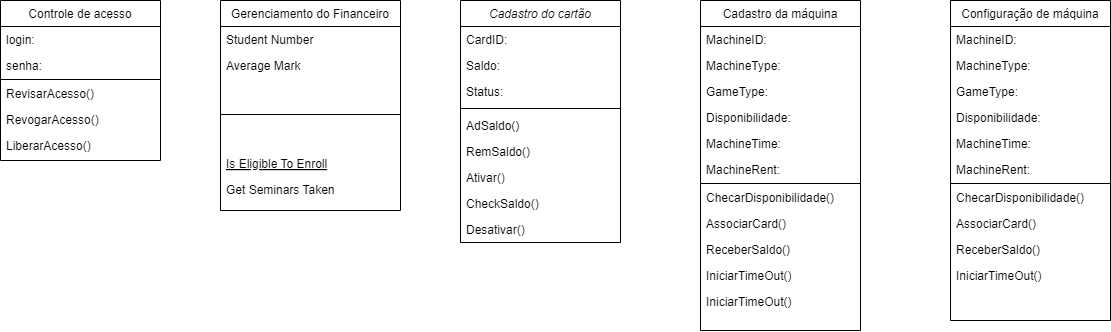

The diagram above was exported from draw.io. Its source (the exported page's mxGraphModel, read from the mxfile embedded in the PNG):
<mxGraphModel dx="1827" dy="580" grid="1" gridSize="10" guides="1" tooltips="1" connect="1" arrows="1" fold="1" page="1" pageScale="1" pageWidth="827" pageHeight="1169" math="0" shadow="0">
  <root>
    <mxCell id="WIyWlLk6GJQsqaUBKTNV-0" />
    <mxCell id="WIyWlLk6GJQsqaUBKTNV-1" parent="WIyWlLk6GJQsqaUBKTNV-0" />
    <mxCell id="zkfFHV4jXpPFQw0GAbJ--0" value="Cadastro do cartão" style="swimlane;fontStyle=2;align=center;verticalAlign=top;childLayout=stackLayout;horizontal=1;startSize=26;horizontalStack=0;resizeParent=1;resizeLast=0;collapsible=1;marginBottom=0;rounded=0;shadow=0;strokeWidth=1;" parent="WIyWlLk6GJQsqaUBKTNV-1" vertex="1">
      <mxGeometry x="220" y="120" width="160" height="242" as="geometry">
        <mxRectangle x="220" y="120" width="160" height="70" as="alternateBounds" />
      </mxGeometry>
    </mxCell>
    <mxCell id="zkfFHV4jXpPFQw0GAbJ--1" value="CardID:" style="text;align=left;verticalAlign=top;spacingLeft=4;spacingRight=4;overflow=hidden;rotatable=0;points=[[0,0.5],[1,0.5]];portConstraint=eastwest;" parent="zkfFHV4jXpPFQw0GAbJ--0" vertex="1">
      <mxGeometry y="26" width="160" height="26" as="geometry" />
    </mxCell>
    <mxCell id="zkfFHV4jXpPFQw0GAbJ--2" value="Saldo:" style="text;align=left;verticalAlign=top;spacingLeft=4;spacingRight=4;overflow=hidden;rotatable=0;points=[[0,0.5],[1,0.5]];portConstraint=eastwest;rounded=0;shadow=0;html=0;" parent="zkfFHV4jXpPFQw0GAbJ--0" vertex="1">
      <mxGeometry y="52" width="160" height="26" as="geometry" />
    </mxCell>
    <mxCell id="zkfFHV4jXpPFQw0GAbJ--3" value="Status:" style="text;align=left;verticalAlign=top;spacingLeft=4;spacingRight=4;overflow=hidden;rotatable=0;points=[[0,0.5],[1,0.5]];portConstraint=eastwest;rounded=0;shadow=0;html=0;" parent="zkfFHV4jXpPFQw0GAbJ--0" vertex="1">
      <mxGeometry y="78" width="160" height="26" as="geometry" />
    </mxCell>
    <mxCell id="zkfFHV4jXpPFQw0GAbJ--4" value="" style="line;html=1;strokeWidth=1;align=left;verticalAlign=middle;spacingTop=-1;spacingLeft=3;spacingRight=3;rotatable=0;labelPosition=right;points=[];portConstraint=eastwest;" parent="zkfFHV4jXpPFQw0GAbJ--0" vertex="1">
      <mxGeometry y="104" width="160" height="8" as="geometry" />
    </mxCell>
    <mxCell id="zkfFHV4jXpPFQw0GAbJ--5" value="AdSaldo()" style="text;align=left;verticalAlign=top;spacingLeft=4;spacingRight=4;overflow=hidden;rotatable=0;points=[[0,0.5],[1,0.5]];portConstraint=eastwest;" parent="zkfFHV4jXpPFQw0GAbJ--0" vertex="1">
      <mxGeometry y="112" width="160" height="26" as="geometry" />
    </mxCell>
    <mxCell id="IPWSFzIeIp2ywNs8EltP-4" value="RemSaldo()" style="text;align=left;verticalAlign=top;spacingLeft=4;spacingRight=4;overflow=hidden;rotatable=0;points=[[0,0.5],[1,0.5]];portConstraint=eastwest;" vertex="1" parent="zkfFHV4jXpPFQw0GAbJ--0">
      <mxGeometry y="138" width="160" height="26" as="geometry" />
    </mxCell>
    <mxCell id="IPWSFzIeIp2ywNs8EltP-5" value="Ativar()" style="text;align=left;verticalAlign=top;spacingLeft=4;spacingRight=4;overflow=hidden;rotatable=0;points=[[0,0.5],[1,0.5]];portConstraint=eastwest;" vertex="1" parent="zkfFHV4jXpPFQw0GAbJ--0">
      <mxGeometry y="164" width="160" height="26" as="geometry" />
    </mxCell>
    <mxCell id="IPWSFzIeIp2ywNs8EltP-6" value="CheckSaldo()" style="text;align=left;verticalAlign=top;spacingLeft=4;spacingRight=4;overflow=hidden;rotatable=0;points=[[0,0.5],[1,0.5]];portConstraint=eastwest;" vertex="1" parent="zkfFHV4jXpPFQw0GAbJ--0">
      <mxGeometry y="190" width="160" height="26" as="geometry" />
    </mxCell>
    <mxCell id="IPWSFzIeIp2ywNs8EltP-8" value="Desativar()" style="text;align=left;verticalAlign=top;spacingLeft=4;spacingRight=4;overflow=hidden;rotatable=0;points=[[0,0.5],[1,0.5]];portConstraint=eastwest;" vertex="1" parent="zkfFHV4jXpPFQw0GAbJ--0">
      <mxGeometry y="216" width="160" height="26" as="geometry" />
    </mxCell>
    <mxCell id="zkfFHV4jXpPFQw0GAbJ--6" value="Gerenciamento do Financeiro" style="swimlane;fontStyle=0;align=center;verticalAlign=top;childLayout=stackLayout;horizontal=1;startSize=26;horizontalStack=0;resizeParent=1;resizeLast=0;collapsible=1;marginBottom=0;rounded=0;shadow=0;strokeWidth=1;" parent="WIyWlLk6GJQsqaUBKTNV-1" vertex="1">
      <mxGeometry x="-20" y="120" width="180" height="210" as="geometry">
        <mxRectangle x="130" y="380" width="160" height="26" as="alternateBounds" />
      </mxGeometry>
    </mxCell>
    <mxCell id="zkfFHV4jXpPFQw0GAbJ--7" value="Student Number" style="text;align=left;verticalAlign=top;spacingLeft=4;spacingRight=4;overflow=hidden;rotatable=0;points=[[0,0.5],[1,0.5]];portConstraint=eastwest;" parent="zkfFHV4jXpPFQw0GAbJ--6" vertex="1">
      <mxGeometry y="26" width="180" height="26" as="geometry" />
    </mxCell>
    <mxCell id="zkfFHV4jXpPFQw0GAbJ--8" value="Average Mark" style="text;align=left;verticalAlign=top;spacingLeft=4;spacingRight=4;overflow=hidden;rotatable=0;points=[[0,0.5],[1,0.5]];portConstraint=eastwest;rounded=0;shadow=0;html=0;" parent="zkfFHV4jXpPFQw0GAbJ--6" vertex="1">
      <mxGeometry y="52" width="180" height="26" as="geometry" />
    </mxCell>
    <mxCell id="zkfFHV4jXpPFQw0GAbJ--9" value="" style="line;html=1;strokeWidth=1;align=left;verticalAlign=middle;spacingTop=-1;spacingLeft=3;spacingRight=3;rotatable=0;labelPosition=right;points=[];portConstraint=eastwest;" parent="zkfFHV4jXpPFQw0GAbJ--6" vertex="1">
      <mxGeometry y="78" width="180" height="72" as="geometry" />
    </mxCell>
    <mxCell id="zkfFHV4jXpPFQw0GAbJ--10" value="Is Eligible To Enroll" style="text;align=left;verticalAlign=top;spacingLeft=4;spacingRight=4;overflow=hidden;rotatable=0;points=[[0,0.5],[1,0.5]];portConstraint=eastwest;fontStyle=4" parent="zkfFHV4jXpPFQw0GAbJ--6" vertex="1">
      <mxGeometry y="150" width="180" height="26" as="geometry" />
    </mxCell>
    <mxCell id="zkfFHV4jXpPFQw0GAbJ--11" value="Get Seminars Taken" style="text;align=left;verticalAlign=top;spacingLeft=4;spacingRight=4;overflow=hidden;rotatable=0;points=[[0,0.5],[1,0.5]];portConstraint=eastwest;" parent="zkfFHV4jXpPFQw0GAbJ--6" vertex="1">
      <mxGeometry y="176" width="180" height="26" as="geometry" />
    </mxCell>
    <mxCell id="zkfFHV4jXpPFQw0GAbJ--13" value="Controle de acesso" style="swimlane;fontStyle=0;align=center;verticalAlign=top;childLayout=stackLayout;horizontal=1;startSize=26;horizontalStack=0;resizeParent=1;resizeLast=0;collapsible=1;marginBottom=0;rounded=0;shadow=0;strokeWidth=1;" parent="WIyWlLk6GJQsqaUBKTNV-1" vertex="1">
      <mxGeometry x="-240" y="120" width="160" height="160" as="geometry">
        <mxRectangle x="340" y="380" width="170" height="26" as="alternateBounds" />
      </mxGeometry>
    </mxCell>
    <mxCell id="zkfFHV4jXpPFQw0GAbJ--14" value="login:" style="text;align=left;verticalAlign=top;spacingLeft=4;spacingRight=4;overflow=hidden;rotatable=0;points=[[0,0.5],[1,0.5]];portConstraint=eastwest;" parent="zkfFHV4jXpPFQw0GAbJ--13" vertex="1">
      <mxGeometry y="26" width="160" height="26" as="geometry" />
    </mxCell>
    <mxCell id="IPWSFzIeIp2ywNs8EltP-26" value="senha:" style="text;align=left;verticalAlign=top;spacingLeft=4;spacingRight=4;overflow=hidden;rotatable=0;points=[[0,0.5],[1,0.5]];portConstraint=eastwest;" vertex="1" parent="zkfFHV4jXpPFQw0GAbJ--13">
      <mxGeometry y="52" width="160" height="26" as="geometry" />
    </mxCell>
    <mxCell id="zkfFHV4jXpPFQw0GAbJ--15" value="" style="line;html=1;strokeWidth=1;align=left;verticalAlign=middle;spacingTop=-1;spacingLeft=3;spacingRight=3;rotatable=0;labelPosition=right;points=[];portConstraint=eastwest;" parent="zkfFHV4jXpPFQw0GAbJ--13" vertex="1">
      <mxGeometry y="78" width="160" height="2" as="geometry" />
    </mxCell>
    <mxCell id="IPWSFzIeIp2ywNs8EltP-28" value="RevisarAcesso()" style="text;align=left;verticalAlign=top;spacingLeft=4;spacingRight=4;overflow=hidden;rotatable=0;points=[[0,0.5],[1,0.5]];portConstraint=eastwest;" vertex="1" parent="zkfFHV4jXpPFQw0GAbJ--13">
      <mxGeometry y="80" width="160" height="26" as="geometry" />
    </mxCell>
    <mxCell id="IPWSFzIeIp2ywNs8EltP-29" value="RevogarAcesso()" style="text;align=left;verticalAlign=top;spacingLeft=4;spacingRight=4;overflow=hidden;rotatable=0;points=[[0,0.5],[1,0.5]];portConstraint=eastwest;" vertex="1" parent="zkfFHV4jXpPFQw0GAbJ--13">
      <mxGeometry y="106" width="160" height="26" as="geometry" />
    </mxCell>
    <mxCell id="IPWSFzIeIp2ywNs8EltP-27" value="LiberarAcesso()" style="text;align=left;verticalAlign=top;spacingLeft=4;spacingRight=4;overflow=hidden;rotatable=0;points=[[0,0.5],[1,0.5]];portConstraint=eastwest;" vertex="1" parent="zkfFHV4jXpPFQw0GAbJ--13">
      <mxGeometry y="132" width="160" height="26" as="geometry" />
    </mxCell>
    <mxCell id="zkfFHV4jXpPFQw0GAbJ--17" value="Cadastro da máquina" style="swimlane;fontStyle=0;align=center;verticalAlign=top;childLayout=stackLayout;horizontal=1;startSize=26;horizontalStack=0;resizeParent=1;resizeLast=0;collapsible=1;marginBottom=0;rounded=0;shadow=0;strokeWidth=1;" parent="WIyWlLk6GJQsqaUBKTNV-1" vertex="1">
      <mxGeometry x="460" y="120" width="160" height="330" as="geometry">
        <mxRectangle x="550" y="140" width="160" height="26" as="alternateBounds" />
      </mxGeometry>
    </mxCell>
    <mxCell id="zkfFHV4jXpPFQw0GAbJ--18" value="MachineID:" style="text;align=left;verticalAlign=top;spacingLeft=4;spacingRight=4;overflow=hidden;rotatable=0;points=[[0,0.5],[1,0.5]];portConstraint=eastwest;" parent="zkfFHV4jXpPFQw0GAbJ--17" vertex="1">
      <mxGeometry y="26" width="160" height="26" as="geometry" />
    </mxCell>
    <mxCell id="zkfFHV4jXpPFQw0GAbJ--19" value="MachineType:" style="text;align=left;verticalAlign=top;spacingLeft=4;spacingRight=4;overflow=hidden;rotatable=0;points=[[0,0.5],[1,0.5]];portConstraint=eastwest;rounded=0;shadow=0;html=0;" parent="zkfFHV4jXpPFQw0GAbJ--17" vertex="1">
      <mxGeometry y="52" width="160" height="26" as="geometry" />
    </mxCell>
    <mxCell id="zkfFHV4jXpPFQw0GAbJ--20" value="GameType:" style="text;align=left;verticalAlign=top;spacingLeft=4;spacingRight=4;overflow=hidden;rotatable=0;points=[[0,0.5],[1,0.5]];portConstraint=eastwest;rounded=0;shadow=0;html=0;" parent="zkfFHV4jXpPFQw0GAbJ--17" vertex="1">
      <mxGeometry y="78" width="160" height="26" as="geometry" />
    </mxCell>
    <mxCell id="zkfFHV4jXpPFQw0GAbJ--21" value="Disponibilidade:" style="text;align=left;verticalAlign=top;spacingLeft=4;spacingRight=4;overflow=hidden;rotatable=0;points=[[0,0.5],[1,0.5]];portConstraint=eastwest;rounded=0;shadow=0;html=0;" parent="zkfFHV4jXpPFQw0GAbJ--17" vertex="1">
      <mxGeometry y="104" width="160" height="26" as="geometry" />
    </mxCell>
    <mxCell id="zkfFHV4jXpPFQw0GAbJ--22" value="MachineTime:" style="text;align=left;verticalAlign=top;spacingLeft=4;spacingRight=4;overflow=hidden;rotatable=0;points=[[0,0.5],[1,0.5]];portConstraint=eastwest;rounded=0;shadow=0;html=0;" parent="zkfFHV4jXpPFQw0GAbJ--17" vertex="1">
      <mxGeometry y="130" width="160" height="26" as="geometry" />
    </mxCell>
    <mxCell id="IPWSFzIeIp2ywNs8EltP-9" value="MachineRent:" style="text;align=left;verticalAlign=top;spacingLeft=4;spacingRight=4;overflow=hidden;rotatable=0;points=[[0,0.5],[1,0.5]];portConstraint=eastwest;rounded=0;shadow=0;html=0;" vertex="1" parent="zkfFHV4jXpPFQw0GAbJ--17">
      <mxGeometry y="156" width="160" height="26" as="geometry" />
    </mxCell>
    <mxCell id="zkfFHV4jXpPFQw0GAbJ--23" value="" style="line;html=1;strokeWidth=1;align=left;verticalAlign=middle;spacingTop=-1;spacingLeft=3;spacingRight=3;rotatable=0;labelPosition=right;points=[];portConstraint=eastwest;" parent="zkfFHV4jXpPFQw0GAbJ--17" vertex="1">
      <mxGeometry y="182" width="160" height="2" as="geometry" />
    </mxCell>
    <mxCell id="IPWSFzIeIp2ywNs8EltP-10" value="ChecarDisponibilidade()&#10;" style="text;align=left;verticalAlign=top;spacingLeft=4;spacingRight=4;overflow=hidden;rotatable=0;points=[[0,0.5],[1,0.5]];portConstraint=eastwest;" vertex="1" parent="zkfFHV4jXpPFQw0GAbJ--17">
      <mxGeometry y="184" width="160" height="26" as="geometry" />
    </mxCell>
    <mxCell id="IPWSFzIeIp2ywNs8EltP-12" value="AssociarCard()&#10;" style="text;align=left;verticalAlign=top;spacingLeft=4;spacingRight=4;overflow=hidden;rotatable=0;points=[[0,0.5],[1,0.5]];portConstraint=eastwest;" vertex="1" parent="zkfFHV4jXpPFQw0GAbJ--17">
      <mxGeometry y="210" width="160" height="26" as="geometry" />
    </mxCell>
    <mxCell id="zkfFHV4jXpPFQw0GAbJ--25" value="ReceberSaldo()&#10;" style="text;align=left;verticalAlign=top;spacingLeft=4;spacingRight=4;overflow=hidden;rotatable=0;points=[[0,0.5],[1,0.5]];portConstraint=eastwest;" parent="zkfFHV4jXpPFQw0GAbJ--17" vertex="1">
      <mxGeometry y="236" width="160" height="26" as="geometry" />
    </mxCell>
    <mxCell id="IPWSFzIeIp2ywNs8EltP-11" value="IniciarTimeOut()&#10;" style="text;align=left;verticalAlign=top;spacingLeft=4;spacingRight=4;overflow=hidden;rotatable=0;points=[[0,0.5],[1,0.5]];portConstraint=eastwest;" vertex="1" parent="zkfFHV4jXpPFQw0GAbJ--17">
      <mxGeometry y="262" width="160" height="26" as="geometry" />
    </mxCell>
    <mxCell id="IPWSFzIeIp2ywNs8EltP-25" value="IniciarTimeOut()&#10;" style="text;align=left;verticalAlign=top;spacingLeft=4;spacingRight=4;overflow=hidden;rotatable=0;points=[[0,0.5],[1,0.5]];portConstraint=eastwest;" vertex="1" parent="zkfFHV4jXpPFQw0GAbJ--17">
      <mxGeometry y="288" width="160" height="26" as="geometry" />
    </mxCell>
    <mxCell id="IPWSFzIeIp2ywNs8EltP-13" value="Configuração de máquina" style="swimlane;fontStyle=0;align=center;verticalAlign=top;childLayout=stackLayout;horizontal=1;startSize=26;horizontalStack=0;resizeParent=1;resizeLast=0;collapsible=1;marginBottom=0;rounded=0;shadow=0;strokeWidth=1;" vertex="1" parent="WIyWlLk6GJQsqaUBKTNV-1">
      <mxGeometry x="710" y="120" width="160" height="320" as="geometry">
        <mxRectangle x="550" y="140" width="160" height="26" as="alternateBounds" />
      </mxGeometry>
    </mxCell>
    <mxCell id="IPWSFzIeIp2ywNs8EltP-14" value="MachineID:" style="text;align=left;verticalAlign=top;spacingLeft=4;spacingRight=4;overflow=hidden;rotatable=0;points=[[0,0.5],[1,0.5]];portConstraint=eastwest;" vertex="1" parent="IPWSFzIeIp2ywNs8EltP-13">
      <mxGeometry y="26" width="160" height="26" as="geometry" />
    </mxCell>
    <mxCell id="IPWSFzIeIp2ywNs8EltP-15" value="MachineType:" style="text;align=left;verticalAlign=top;spacingLeft=4;spacingRight=4;overflow=hidden;rotatable=0;points=[[0,0.5],[1,0.5]];portConstraint=eastwest;rounded=0;shadow=0;html=0;" vertex="1" parent="IPWSFzIeIp2ywNs8EltP-13">
      <mxGeometry y="52" width="160" height="26" as="geometry" />
    </mxCell>
    <mxCell id="IPWSFzIeIp2ywNs8EltP-16" value="GameType:" style="text;align=left;verticalAlign=top;spacingLeft=4;spacingRight=4;overflow=hidden;rotatable=0;points=[[0,0.5],[1,0.5]];portConstraint=eastwest;rounded=0;shadow=0;html=0;" vertex="1" parent="IPWSFzIeIp2ywNs8EltP-13">
      <mxGeometry y="78" width="160" height="26" as="geometry" />
    </mxCell>
    <mxCell id="IPWSFzIeIp2ywNs8EltP-17" value="Disponibilidade:" style="text;align=left;verticalAlign=top;spacingLeft=4;spacingRight=4;overflow=hidden;rotatable=0;points=[[0,0.5],[1,0.5]];portConstraint=eastwest;rounded=0;shadow=0;html=0;" vertex="1" parent="IPWSFzIeIp2ywNs8EltP-13">
      <mxGeometry y="104" width="160" height="26" as="geometry" />
    </mxCell>
    <mxCell id="IPWSFzIeIp2ywNs8EltP-18" value="MachineTime:" style="text;align=left;verticalAlign=top;spacingLeft=4;spacingRight=4;overflow=hidden;rotatable=0;points=[[0,0.5],[1,0.5]];portConstraint=eastwest;rounded=0;shadow=0;html=0;" vertex="1" parent="IPWSFzIeIp2ywNs8EltP-13">
      <mxGeometry y="130" width="160" height="26" as="geometry" />
    </mxCell>
    <mxCell id="IPWSFzIeIp2ywNs8EltP-19" value="MachineRent:" style="text;align=left;verticalAlign=top;spacingLeft=4;spacingRight=4;overflow=hidden;rotatable=0;points=[[0,0.5],[1,0.5]];portConstraint=eastwest;rounded=0;shadow=0;html=0;" vertex="1" parent="IPWSFzIeIp2ywNs8EltP-13">
      <mxGeometry y="156" width="160" height="26" as="geometry" />
    </mxCell>
    <mxCell id="IPWSFzIeIp2ywNs8EltP-20" value="" style="line;html=1;strokeWidth=1;align=left;verticalAlign=middle;spacingTop=-1;spacingLeft=3;spacingRight=3;rotatable=0;labelPosition=right;points=[];portConstraint=eastwest;" vertex="1" parent="IPWSFzIeIp2ywNs8EltP-13">
      <mxGeometry y="182" width="160" height="2" as="geometry" />
    </mxCell>
    <mxCell id="IPWSFzIeIp2ywNs8EltP-21" value="ChecarDisponibilidade()&#10;" style="text;align=left;verticalAlign=top;spacingLeft=4;spacingRight=4;overflow=hidden;rotatable=0;points=[[0,0.5],[1,0.5]];portConstraint=eastwest;" vertex="1" parent="IPWSFzIeIp2ywNs8EltP-13">
      <mxGeometry y="184" width="160" height="26" as="geometry" />
    </mxCell>
    <mxCell id="IPWSFzIeIp2ywNs8EltP-22" value="AssociarCard()&#10;" style="text;align=left;verticalAlign=top;spacingLeft=4;spacingRight=4;overflow=hidden;rotatable=0;points=[[0,0.5],[1,0.5]];portConstraint=eastwest;" vertex="1" parent="IPWSFzIeIp2ywNs8EltP-13">
      <mxGeometry y="210" width="160" height="26" as="geometry" />
    </mxCell>
    <mxCell id="IPWSFzIeIp2ywNs8EltP-23" value="ReceberSaldo()&#10;" style="text;align=left;verticalAlign=top;spacingLeft=4;spacingRight=4;overflow=hidden;rotatable=0;points=[[0,0.5],[1,0.5]];portConstraint=eastwest;" vertex="1" parent="IPWSFzIeIp2ywNs8EltP-13">
      <mxGeometry y="236" width="160" height="26" as="geometry" />
    </mxCell>
    <mxCell id="IPWSFzIeIp2ywNs8EltP-24" value="IniciarTimeOut()&#10;" style="text;align=left;verticalAlign=top;spacingLeft=4;spacingRight=4;overflow=hidden;rotatable=0;points=[[0,0.5],[1,0.5]];portConstraint=eastwest;" vertex="1" parent="IPWSFzIeIp2ywNs8EltP-13">
      <mxGeometry y="262" width="160" height="26" as="geometry" />
    </mxCell>
  </root>
</mxGraphModel>